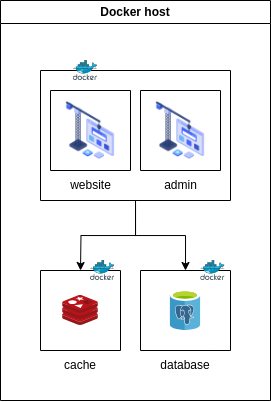

The diagram above was exported from draw.io. Its source (the exported page's mxGraphModel, read from the mxfile embedded in the PNG):
<mxGraphModel dx="1270" dy="468" grid="1" gridSize="10" guides="1" tooltips="1" connect="1" arrows="1" fold="1" page="1" pageScale="1" pageWidth="850" pageHeight="1100" math="0" shadow="0">
  <root>
    <mxCell id="0" />
    <mxCell id="1" parent="0" />
    <mxCell id="_tMFHLoUZNV6BZcrmUwH-43" value="Docker host" style="swimlane;whiteSpace=wrap;html=1;" parent="1" vertex="1">
      <mxGeometry x="290" y="70" width="270" height="400" as="geometry" />
    </mxCell>
    <mxCell id="_tMFHLoUZNV6BZcrmUwH-44" value="cache" style="text;html=1;strokeColor=none;fillColor=none;align=center;verticalAlign=middle;whiteSpace=wrap;rounded=0;" parent="_tMFHLoUZNV6BZcrmUwH-43" vertex="1">
      <mxGeometry x="50" y="350" width="60" height="30" as="geometry" />
    </mxCell>
    <mxCell id="_tMFHLoUZNV6BZcrmUwH-19" value="" style="swimlane;startSize=0;" parent="_tMFHLoUZNV6BZcrmUwH-43" vertex="1">
      <mxGeometry x="140" y="270" width="90" height="80" as="geometry" />
    </mxCell>
    <mxCell id="_tMFHLoUZNV6BZcrmUwH-22" value="" style="image;sketch=0;aspect=fixed;html=1;points=[];align=center;fontSize=12;image=img/lib/mscae/Azure_Database_for_PostgreSQL_servers.svg;" parent="_tMFHLoUZNV6BZcrmUwH-19" vertex="1">
      <mxGeometry x="29.79" y="20" width="30.4" height="40" as="geometry" />
    </mxCell>
    <mxCell id="_tMFHLoUZNV6BZcrmUwH-20" value="" style="image;sketch=0;aspect=fixed;html=1;points=[];align=center;fontSize=12;image=img/lib/mscae/Docker.svg;" parent="_tMFHLoUZNV6BZcrmUwH-19" vertex="1">
      <mxGeometry x="60.190000000000055" y="-10" width="24.39" height="20" as="geometry" />
    </mxCell>
    <mxCell id="_tMFHLoUZNV6BZcrmUwH-35" value="database" style="text;html=1;strokeColor=none;fillColor=none;align=center;verticalAlign=middle;whiteSpace=wrap;rounded=0;" parent="_tMFHLoUZNV6BZcrmUwH-43" vertex="1">
      <mxGeometry x="155" y="350" width="60" height="30" as="geometry" />
    </mxCell>
    <mxCell id="dFxRuLS5eIZMAYcUxr0W-3" style="edgeStyle=orthogonalEdgeStyle;rounded=0;orthogonalLoop=1;jettySize=auto;html=1;exitX=0.5;exitY=1;exitDx=0;exitDy=0;entryX=0.5;entryY=0;entryDx=0;entryDy=0;" edge="1" parent="_tMFHLoUZNV6BZcrmUwH-43" source="_tMFHLoUZNV6BZcrmUwH-23" target="_tMFHLoUZNV6BZcrmUwH-19">
      <mxGeometry relative="1" as="geometry" />
    </mxCell>
    <mxCell id="dFxRuLS5eIZMAYcUxr0W-11" style="edgeStyle=orthogonalEdgeStyle;rounded=0;orthogonalLoop=1;jettySize=auto;html=1;" edge="1" parent="_tMFHLoUZNV6BZcrmUwH-43" source="_tMFHLoUZNV6BZcrmUwH-23">
      <mxGeometry relative="1" as="geometry">
        <mxPoint x="80" y="270" as="targetPoint" />
      </mxGeometry>
    </mxCell>
    <mxCell id="_tMFHLoUZNV6BZcrmUwH-23" value="" style="swimlane;startSize=0;" parent="_tMFHLoUZNV6BZcrmUwH-43" vertex="1">
      <mxGeometry x="40" y="70" width="190" height="130" as="geometry" />
    </mxCell>
    <mxCell id="_tMFHLoUZNV6BZcrmUwH-24" value="" style="image;sketch=0;aspect=fixed;html=1;points=[];align=center;fontSize=12;image=img/lib/mscae/Docker.svg;" parent="_tMFHLoUZNV6BZcrmUwH-23" vertex="1">
      <mxGeometry x="32.80000000000001" y="-10" width="24.39" height="20" as="geometry" />
    </mxCell>
    <mxCell id="dFxRuLS5eIZMAYcUxr0W-5" value="" style="swimlane;startSize=0;" vertex="1" parent="_tMFHLoUZNV6BZcrmUwH-23">
      <mxGeometry x="10" y="20" width="80" height="80" as="geometry" />
    </mxCell>
    <mxCell id="_tMFHLoUZNV6BZcrmUwH-27" value="" style="shape=image;html=1;verticalAlign=top;verticalLabelPosition=bottom;labelBackgroundColor=#ffffff;imageAspect=0;aspect=fixed;image=https://cdn2.iconfinder.com/data/icons/whcompare-isometric-web-hosting-servers/50/website-under-construction-128.png" parent="dFxRuLS5eIZMAYcUxr0W-5" vertex="1">
      <mxGeometry x="10.25" y="10.25" width="59.5" height="59.5" as="geometry" />
    </mxCell>
    <mxCell id="_tMFHLoUZNV6BZcrmUwH-28" value="website" style="text;html=1;strokeColor=none;fillColor=none;align=center;verticalAlign=middle;whiteSpace=wrap;rounded=0;" parent="_tMFHLoUZNV6BZcrmUwH-23" vertex="1">
      <mxGeometry x="17.5" y="110" width="65" height="10" as="geometry" />
    </mxCell>
    <mxCell id="dFxRuLS5eIZMAYcUxr0W-6" value="" style="swimlane;startSize=0;" vertex="1" parent="_tMFHLoUZNV6BZcrmUwH-23">
      <mxGeometry x="100" y="20" width="80" height="80" as="geometry" />
    </mxCell>
    <mxCell id="dFxRuLS5eIZMAYcUxr0W-7" value="" style="shape=image;html=1;verticalAlign=top;verticalLabelPosition=bottom;labelBackgroundColor=#ffffff;imageAspect=0;aspect=fixed;image=https://cdn2.iconfinder.com/data/icons/whcompare-isometric-web-hosting-servers/50/website-under-construction-128.png" vertex="1" parent="dFxRuLS5eIZMAYcUxr0W-6">
      <mxGeometry x="10.25" y="10.25" width="59.5" height="59.5" as="geometry" />
    </mxCell>
    <mxCell id="dFxRuLS5eIZMAYcUxr0W-8" value="admin" style="text;html=1;strokeColor=none;fillColor=none;align=center;verticalAlign=middle;whiteSpace=wrap;rounded=0;" vertex="1" parent="_tMFHLoUZNV6BZcrmUwH-23">
      <mxGeometry x="107.5" y="110" width="65" height="10" as="geometry" />
    </mxCell>
    <mxCell id="_tMFHLoUZNV6BZcrmUwH-18" value="" style="group" parent="_tMFHLoUZNV6BZcrmUwH-43" connectable="0" vertex="1">
      <mxGeometry x="40" y="260" width="80" height="90" as="geometry" />
    </mxCell>
    <mxCell id="_tMFHLoUZNV6BZcrmUwH-7" value="" style="swimlane;startSize=0;" parent="_tMFHLoUZNV6BZcrmUwH-18" vertex="1">
      <mxGeometry y="10" width="80" height="80" as="geometry" />
    </mxCell>
    <mxCell id="_tMFHLoUZNV6BZcrmUwH-2" value="" style="image;sketch=0;aspect=fixed;html=1;points=[];align=center;fontSize=12;image=img/lib/mscae/Cache_Redis_Product.svg;" parent="_tMFHLoUZNV6BZcrmUwH-7" vertex="1">
      <mxGeometry x="22.15" y="25" width="35.71" height="30" as="geometry" />
    </mxCell>
    <mxCell id="_tMFHLoUZNV6BZcrmUwH-6" value="" style="image;sketch=0;aspect=fixed;html=1;points=[];align=center;fontSize=12;image=img/lib/mscae/Docker.svg;" parent="_tMFHLoUZNV6BZcrmUwH-18" vertex="1">
      <mxGeometry x="50" width="24.39" height="20" as="geometry" />
    </mxCell>
  </root>
</mxGraphModel>